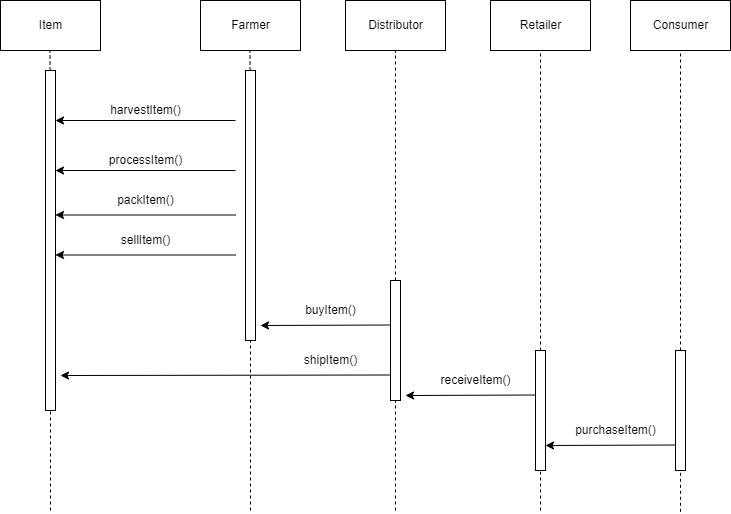

The diagram above was exported from draw.io. Its source (the exported page's mxGraphModel, read from the mxfile embedded in the PNG):
<mxGraphModel dx="1022" dy="379" grid="1" gridSize="10" guides="1" tooltips="1" connect="1" arrows="1" fold="1" page="1" pageScale="1" pageWidth="850" pageHeight="1100" math="0" shadow="0">
  <root>
    <mxCell id="0" />
    <mxCell id="1" parent="0" />
    <mxCell id="bAunwb60MZOiNUOUKZCE-1" value="Item" style="html=1;dashed=0;whitespace=wrap;" vertex="1" parent="1">
      <mxGeometry x="80" y="40" width="100" height="50" as="geometry" />
    </mxCell>
    <mxCell id="bAunwb60MZOiNUOUKZCE-2" value="Farmer" style="html=1;dashed=0;whitespace=wrap;" vertex="1" parent="1">
      <mxGeometry x="280" y="40" width="100" height="50" as="geometry" />
    </mxCell>
    <mxCell id="bAunwb60MZOiNUOUKZCE-4" value="" style="endArrow=none;dashed=1;html=1;rounded=0;startArrow=none;" edge="1" parent="1" source="bAunwb60MZOiNUOUKZCE-7">
      <mxGeometry width="50" height="50" relative="1" as="geometry">
        <mxPoint x="130" y="461.3333435058594" as="sourcePoint" />
        <mxPoint x="129.5" y="90" as="targetPoint" />
      </mxGeometry>
    </mxCell>
    <mxCell id="bAunwb60MZOiNUOUKZCE-5" value="" style="endArrow=none;dashed=1;html=1;rounded=0;startArrow=none;" edge="1" parent="1" source="bAunwb60MZOiNUOUKZCE-9">
      <mxGeometry width="50" height="50" relative="1" as="geometry">
        <mxPoint x="330" y="461.3333435058594" as="sourcePoint" />
        <mxPoint x="329.5" y="90" as="targetPoint" />
      </mxGeometry>
    </mxCell>
    <mxCell id="bAunwb60MZOiNUOUKZCE-7" value="" style="rounded=0;whiteSpace=wrap;html=1;" vertex="1" parent="1">
      <mxGeometry x="125" y="110" width="10" height="340" as="geometry" />
    </mxCell>
    <mxCell id="bAunwb60MZOiNUOUKZCE-8" value="" style="endArrow=none;dashed=1;html=1;rounded=0;" edge="1" parent="1" target="bAunwb60MZOiNUOUKZCE-7">
      <mxGeometry width="50" height="50" relative="1" as="geometry">
        <mxPoint x="130" y="550" as="sourcePoint" />
        <mxPoint x="129.5" y="90" as="targetPoint" />
      </mxGeometry>
    </mxCell>
    <mxCell id="bAunwb60MZOiNUOUKZCE-9" value="" style="rounded=0;whiteSpace=wrap;html=1;" vertex="1" parent="1">
      <mxGeometry x="325" y="110" width="10" height="270" as="geometry" />
    </mxCell>
    <mxCell id="bAunwb60MZOiNUOUKZCE-10" value="" style="endArrow=none;dashed=1;html=1;rounded=0;" edge="1" parent="1" target="bAunwb60MZOiNUOUKZCE-9">
      <mxGeometry width="50" height="50" relative="1" as="geometry">
        <mxPoint x="330" y="550" as="sourcePoint" />
        <mxPoint x="329.5" y="90" as="targetPoint" />
      </mxGeometry>
    </mxCell>
    <mxCell id="bAunwb60MZOiNUOUKZCE-11" value="" style="endArrow=classic;html=1;rounded=0;" edge="1" parent="1">
      <mxGeometry width="50" height="50" relative="1" as="geometry">
        <mxPoint x="315" y="160" as="sourcePoint" />
        <mxPoint x="135" y="160" as="targetPoint" />
      </mxGeometry>
    </mxCell>
    <mxCell id="bAunwb60MZOiNUOUKZCE-12" value="harvestItem()" style="text;html=1;align=center;verticalAlign=middle;resizable=0;points=[];autosize=1;strokeColor=none;fillColor=none;" vertex="1" parent="1">
      <mxGeometry x="180" y="140" width="90" height="20" as="geometry" />
    </mxCell>
    <mxCell id="bAunwb60MZOiNUOUKZCE-13" value="" style="endArrow=classic;html=1;rounded=0;" edge="1" parent="1">
      <mxGeometry width="50" height="50" relative="1" as="geometry">
        <mxPoint x="315" y="210" as="sourcePoint" />
        <mxPoint x="135" y="210" as="targetPoint" />
      </mxGeometry>
    </mxCell>
    <mxCell id="bAunwb60MZOiNUOUKZCE-14" value="processItem()" style="text;html=1;align=center;verticalAlign=middle;resizable=0;points=[];autosize=1;strokeColor=none;fillColor=none;" vertex="1" parent="1">
      <mxGeometry x="180" y="190" width="90" height="20" as="geometry" />
    </mxCell>
    <mxCell id="bAunwb60MZOiNUOUKZCE-15" value="" style="endArrow=classic;html=1;rounded=0;" edge="1" parent="1">
      <mxGeometry width="50" height="50" relative="1" as="geometry">
        <mxPoint x="315" y="254.5" as="sourcePoint" />
        <mxPoint x="135" y="254.5" as="targetPoint" />
      </mxGeometry>
    </mxCell>
    <mxCell id="bAunwb60MZOiNUOUKZCE-16" value="packItem()" style="text;html=1;align=center;verticalAlign=middle;resizable=0;points=[];autosize=1;strokeColor=none;fillColor=none;" vertex="1" parent="1">
      <mxGeometry x="190" y="230" width="70" height="20" as="geometry" />
    </mxCell>
    <mxCell id="bAunwb60MZOiNUOUKZCE-17" value="sellItem()" style="text;html=1;align=center;verticalAlign=middle;resizable=0;points=[];autosize=1;strokeColor=none;fillColor=none;" vertex="1" parent="1">
      <mxGeometry x="195" y="270" width="60" height="20" as="geometry" />
    </mxCell>
    <mxCell id="bAunwb60MZOiNUOUKZCE-18" value="" style="endArrow=classic;html=1;rounded=0;" edge="1" parent="1">
      <mxGeometry width="50" height="50" relative="1" as="geometry">
        <mxPoint x="315" y="294.5" as="sourcePoint" />
        <mxPoint x="135" y="294.5" as="targetPoint" />
      </mxGeometry>
    </mxCell>
    <mxCell id="bAunwb60MZOiNUOUKZCE-19" value="Distributor" style="html=1;dashed=0;whitespace=wrap;" vertex="1" parent="1">
      <mxGeometry x="425" y="40" width="100" height="50" as="geometry" />
    </mxCell>
    <mxCell id="bAunwb60MZOiNUOUKZCE-21" value="" style="endArrow=none;dashed=1;html=1;rounded=0;entryX=0.5;entryY=1;entryDx=0;entryDy=0;startArrow=none;" edge="1" target="bAunwb60MZOiNUOUKZCE-19" parent="1" source="bAunwb60MZOiNUOUKZCE-20">
      <mxGeometry width="50" height="50" relative="1" as="geometry">
        <mxPoint x="475" y="461.3333435058594" as="sourcePoint" />
        <mxPoint x="474.5" y="90" as="targetPoint" />
      </mxGeometry>
    </mxCell>
    <mxCell id="bAunwb60MZOiNUOUKZCE-20" value="" style="rounded=0;whiteSpace=wrap;html=1;" vertex="1" parent="1">
      <mxGeometry x="470" y="320" width="10" height="120" as="geometry" />
    </mxCell>
    <mxCell id="bAunwb60MZOiNUOUKZCE-22" value="" style="endArrow=none;dashed=1;html=1;rounded=0;entryX=0.5;entryY=1;entryDx=0;entryDy=0;" edge="1" parent="1" target="bAunwb60MZOiNUOUKZCE-20">
      <mxGeometry width="50" height="50" relative="1" as="geometry">
        <mxPoint x="475" y="550" as="sourcePoint" />
        <mxPoint x="475" y="90" as="targetPoint" />
      </mxGeometry>
    </mxCell>
    <mxCell id="bAunwb60MZOiNUOUKZCE-23" value="buyItem()" style="text;html=1;align=center;verticalAlign=middle;resizable=0;points=[];autosize=1;strokeColor=none;fillColor=none;" vertex="1" parent="1">
      <mxGeometry x="375" y="340" width="70" height="20" as="geometry" />
    </mxCell>
    <mxCell id="bAunwb60MZOiNUOUKZCE-24" value="" style="endArrow=classic;html=1;rounded=0;" edge="1" parent="1">
      <mxGeometry width="50" height="50" relative="1" as="geometry">
        <mxPoint x="470" y="364.5" as="sourcePoint" />
        <mxPoint x="340" y="365" as="targetPoint" />
      </mxGeometry>
    </mxCell>
    <mxCell id="bAunwb60MZOiNUOUKZCE-25" value="shipItem()" style="text;html=1;align=center;verticalAlign=middle;resizable=0;points=[];autosize=1;strokeColor=none;fillColor=none;" vertex="1" parent="1">
      <mxGeometry x="375" y="390" width="70" height="20" as="geometry" />
    </mxCell>
    <mxCell id="bAunwb60MZOiNUOUKZCE-26" value="" style="endArrow=classic;html=1;rounded=0;" edge="1" parent="1">
      <mxGeometry width="50" height="50" relative="1" as="geometry">
        <mxPoint x="470" y="414.5" as="sourcePoint" />
        <mxPoint x="140" y="415" as="targetPoint" />
      </mxGeometry>
    </mxCell>
    <mxCell id="bAunwb60MZOiNUOUKZCE-27" value="Retailer" style="html=1;dashed=0;whitespace=wrap;" vertex="1" parent="1">
      <mxGeometry x="570" y="40" width="100" height="50" as="geometry" />
    </mxCell>
    <mxCell id="bAunwb60MZOiNUOUKZCE-28" value="" style="endArrow=none;dashed=1;html=1;rounded=0;entryX=0.5;entryY=1;entryDx=0;entryDy=0;startArrow=none;" edge="1" source="bAunwb60MZOiNUOUKZCE-29" target="bAunwb60MZOiNUOUKZCE-27" parent="1">
      <mxGeometry width="50" height="50" relative="1" as="geometry">
        <mxPoint x="620" y="550" as="sourcePoint" />
        <mxPoint x="619.5" y="90" as="targetPoint" />
      </mxGeometry>
    </mxCell>
    <mxCell id="bAunwb60MZOiNUOUKZCE-29" value="" style="rounded=0;whiteSpace=wrap;html=1;" vertex="1" parent="1">
      <mxGeometry x="615" y="390" width="10" height="120" as="geometry" />
    </mxCell>
    <mxCell id="bAunwb60MZOiNUOUKZCE-30" value="" style="endArrow=none;dashed=1;html=1;rounded=0;entryX=0.5;entryY=1;entryDx=0;entryDy=0;startArrow=none;" edge="1" parent="1" target="bAunwb60MZOiNUOUKZCE-29">
      <mxGeometry width="50" height="50" relative="1" as="geometry">
        <mxPoint x="620" y="550" as="sourcePoint" />
        <mxPoint x="620" y="90" as="targetPoint" />
      </mxGeometry>
    </mxCell>
    <mxCell id="bAunwb60MZOiNUOUKZCE-31" value="receiveItem()" style="text;html=1;align=center;verticalAlign=middle;resizable=0;points=[];autosize=1;strokeColor=none;fillColor=none;" vertex="1" parent="1">
      <mxGeometry x="510" y="410" width="90" height="20" as="geometry" />
    </mxCell>
    <mxCell id="bAunwb60MZOiNUOUKZCE-32" value="" style="endArrow=classic;html=1;rounded=0;" edge="1" parent="1">
      <mxGeometry width="50" height="50" relative="1" as="geometry">
        <mxPoint x="615" y="434.5" as="sourcePoint" />
        <mxPoint x="485" y="435" as="targetPoint" />
      </mxGeometry>
    </mxCell>
    <mxCell id="bAunwb60MZOiNUOUKZCE-33" value="Consumer" style="html=1;dashed=0;whitespace=wrap;" vertex="1" parent="1">
      <mxGeometry x="710" y="40" width="100" height="50" as="geometry" />
    </mxCell>
    <mxCell id="bAunwb60MZOiNUOUKZCE-34" value="" style="endArrow=none;dashed=1;html=1;rounded=0;entryX=0.5;entryY=1;entryDx=0;entryDy=0;startArrow=none;" edge="1" target="bAunwb60MZOiNUOUKZCE-33" parent="1" source="bAunwb60MZOiNUOUKZCE-35">
      <mxGeometry width="50" height="50" relative="1" as="geometry">
        <mxPoint x="760" y="551.3333740234375" as="sourcePoint" />
        <mxPoint x="759.5" y="90" as="targetPoint" />
      </mxGeometry>
    </mxCell>
    <mxCell id="bAunwb60MZOiNUOUKZCE-35" value="" style="rounded=0;whiteSpace=wrap;html=1;" vertex="1" parent="1">
      <mxGeometry x="755" y="390" width="10" height="120" as="geometry" />
    </mxCell>
    <mxCell id="bAunwb60MZOiNUOUKZCE-36" value="" style="endArrow=none;dashed=1;html=1;rounded=0;entryX=0.5;entryY=1;entryDx=0;entryDy=0;startArrow=none;" edge="1" parent="1" target="bAunwb60MZOiNUOUKZCE-35">
      <mxGeometry width="50" height="50" relative="1" as="geometry">
        <mxPoint x="760" y="551.3333740234375" as="sourcePoint" />
        <mxPoint x="760" y="90" as="targetPoint" />
      </mxGeometry>
    </mxCell>
    <mxCell id="bAunwb60MZOiNUOUKZCE-37" value="purchaseItem()" style="text;html=1;align=center;verticalAlign=middle;resizable=0;points=[];autosize=1;strokeColor=none;fillColor=none;" vertex="1" parent="1">
      <mxGeometry x="645" y="460" width="100" height="20" as="geometry" />
    </mxCell>
    <mxCell id="bAunwb60MZOiNUOUKZCE-38" value="" style="endArrow=classic;html=1;rounded=0;" edge="1" parent="1">
      <mxGeometry width="50" height="50" relative="1" as="geometry">
        <mxPoint x="755" y="484.5" as="sourcePoint" />
        <mxPoint x="625" y="485" as="targetPoint" />
      </mxGeometry>
    </mxCell>
  </root>
</mxGraphModel>